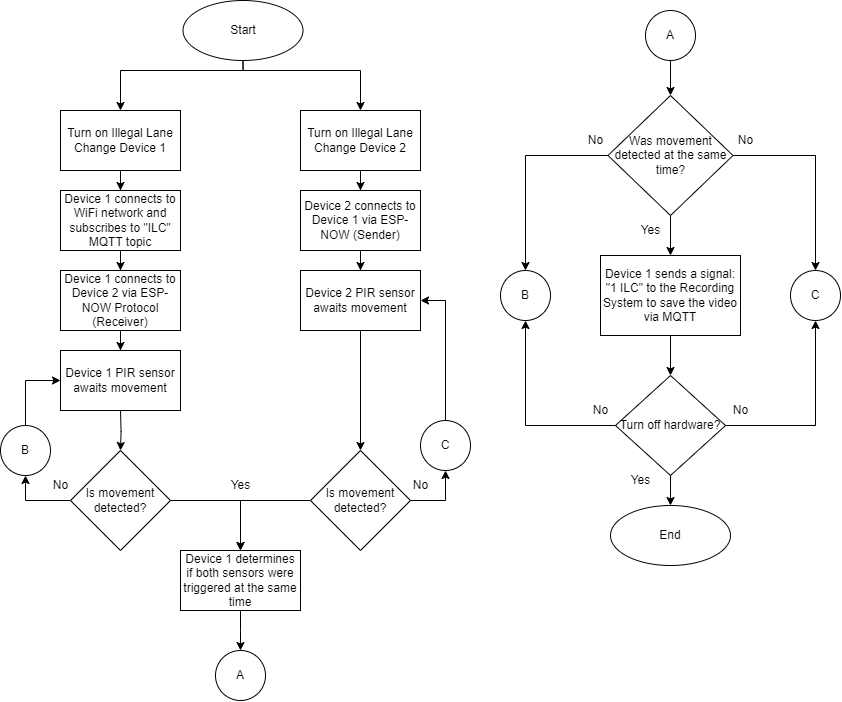

The diagram above was exported from draw.io. Its source (the exported page's mxGraphModel, read from the mxfile embedded in the PNG):
<mxGraphModel dx="1500" dy="827" grid="1" gridSize="10" guides="1" tooltips="1" connect="1" arrows="1" fold="1" page="1" pageScale="1" pageWidth="850" pageHeight="1100" math="0" shadow="0">
  <root>
    <mxCell id="0" />
    <mxCell id="1" parent="0" />
    <mxCell id="teNvgoAa5VFsvgRmOalm-21" style="edgeStyle=orthogonalEdgeStyle;rounded=0;orthogonalLoop=1;jettySize=auto;html=1;entryX=0.5;entryY=0;entryDx=0;entryDy=0;" edge="1" parent="1" source="_d4l0Of2Ugj4WHg13rGI-1" target="teNvgoAa5VFsvgRmOalm-1">
      <mxGeometry relative="1" as="geometry">
        <Array as="points">
          <mxPoint x="243" y="90" />
          <mxPoint x="120" y="90" />
        </Array>
      </mxGeometry>
    </mxCell>
    <mxCell id="teNvgoAa5VFsvgRmOalm-22" style="edgeStyle=orthogonalEdgeStyle;rounded=0;orthogonalLoop=1;jettySize=auto;html=1;entryX=0.5;entryY=0;entryDx=0;entryDy=0;" edge="1" parent="1" source="_d4l0Of2Ugj4WHg13rGI-1" target="teNvgoAa5VFsvgRmOalm-4">
      <mxGeometry relative="1" as="geometry">
        <Array as="points">
          <mxPoint x="243" y="90" />
          <mxPoint x="360" y="90" />
        </Array>
      </mxGeometry>
    </mxCell>
    <mxCell id="_d4l0Of2Ugj4WHg13rGI-1" value="Start" style="ellipse;whiteSpace=wrap;html=1;" parent="1" vertex="1">
      <mxGeometry x="182.5" y="20" width="120" height="60" as="geometry" />
    </mxCell>
    <mxCell id="_d4l0Of2Ugj4WHg13rGI-15" style="edgeStyle=orthogonalEdgeStyle;rounded=0;orthogonalLoop=1;jettySize=auto;html=1;entryX=0.5;entryY=0;entryDx=0;entryDy=0;" parent="1" target="_d4l0Of2Ugj4WHg13rGI-4" edge="1">
      <mxGeometry relative="1" as="geometry">
        <mxPoint x="120" y="430" as="sourcePoint" />
      </mxGeometry>
    </mxCell>
    <mxCell id="teNvgoAa5VFsvgRmOalm-10" style="edgeStyle=orthogonalEdgeStyle;rounded=0;orthogonalLoop=1;jettySize=auto;html=1;entryX=0.5;entryY=0;entryDx=0;entryDy=0;" edge="1" parent="1" source="_d4l0Of2Ugj4WHg13rGI-4" target="teNvgoAa5VFsvgRmOalm-8">
      <mxGeometry relative="1" as="geometry" />
    </mxCell>
    <mxCell id="teNvgoAa5VFsvgRmOalm-62" style="edgeStyle=orthogonalEdgeStyle;rounded=0;orthogonalLoop=1;jettySize=auto;html=1;entryX=0.5;entryY=1;entryDx=0;entryDy=0;" edge="1" parent="1" source="_d4l0Of2Ugj4WHg13rGI-4" target="teNvgoAa5VFsvgRmOalm-61">
      <mxGeometry relative="1" as="geometry" />
    </mxCell>
    <mxCell id="_d4l0Of2Ugj4WHg13rGI-4" value="Is movement detected?" style="rhombus;whiteSpace=wrap;html=1;" parent="1" vertex="1">
      <mxGeometry x="70" y="470" width="100" height="100" as="geometry" />
    </mxCell>
    <mxCell id="teNvgoAa5VFsvgRmOalm-11" style="edgeStyle=orthogonalEdgeStyle;rounded=0;orthogonalLoop=1;jettySize=auto;html=1;exitX=0;exitY=0.5;exitDx=0;exitDy=0;entryX=0.5;entryY=0;entryDx=0;entryDy=0;" edge="1" parent="1" source="_d4l0Of2Ugj4WHg13rGI-11" target="teNvgoAa5VFsvgRmOalm-8">
      <mxGeometry relative="1" as="geometry" />
    </mxCell>
    <mxCell id="teNvgoAa5VFsvgRmOalm-65" style="edgeStyle=orthogonalEdgeStyle;rounded=0;orthogonalLoop=1;jettySize=auto;html=1;entryX=0.5;entryY=1;entryDx=0;entryDy=0;" edge="1" parent="1" source="_d4l0Of2Ugj4WHg13rGI-11" target="teNvgoAa5VFsvgRmOalm-64">
      <mxGeometry relative="1" as="geometry" />
    </mxCell>
    <mxCell id="_d4l0Of2Ugj4WHg13rGI-11" value="Is movement detected?" style="rhombus;whiteSpace=wrap;html=1;" parent="1" vertex="1">
      <mxGeometry x="310" y="470" width="100" height="100" as="geometry" />
    </mxCell>
    <mxCell id="_d4l0Of2Ugj4WHg13rGI-24" value="Yes" style="text;html=1;align=center;verticalAlign=middle;resizable=0;points=[];autosize=1;strokeColor=none;fillColor=none;" parent="1" vertex="1">
      <mxGeometry x="220" y="490" width="40" height="30" as="geometry" />
    </mxCell>
    <mxCell id="_d4l0Of2Ugj4WHg13rGI-30" value="No" style="text;html=1;align=center;verticalAlign=middle;resizable=0;points=[];autosize=1;strokeColor=none;fillColor=none;" parent="1" vertex="1">
      <mxGeometry x="40" y="490" width="40" height="30" as="geometry" />
    </mxCell>
    <mxCell id="_d4l0Of2Ugj4WHg13rGI-31" value="No" style="text;html=1;align=center;verticalAlign=middle;resizable=0;points=[];autosize=1;strokeColor=none;fillColor=none;" parent="1" vertex="1">
      <mxGeometry x="400" y="490" width="40" height="30" as="geometry" />
    </mxCell>
    <mxCell id="teNvgoAa5VFsvgRmOalm-16" style="edgeStyle=orthogonalEdgeStyle;rounded=0;orthogonalLoop=1;jettySize=auto;html=1;entryX=0.5;entryY=0;entryDx=0;entryDy=0;" edge="1" parent="1" source="teNvgoAa5VFsvgRmOalm-1" target="teNvgoAa5VFsvgRmOalm-2">
      <mxGeometry relative="1" as="geometry" />
    </mxCell>
    <mxCell id="teNvgoAa5VFsvgRmOalm-1" value="Turn on Illegal Lane Change Device 1" style="whiteSpace=wrap;html=1;" vertex="1" parent="1">
      <mxGeometry x="60" y="130" width="120" height="60" as="geometry" />
    </mxCell>
    <mxCell id="teNvgoAa5VFsvgRmOalm-17" style="edgeStyle=orthogonalEdgeStyle;rounded=0;orthogonalLoop=1;jettySize=auto;html=1;" edge="1" parent="1" source="teNvgoAa5VFsvgRmOalm-2" target="teNvgoAa5VFsvgRmOalm-3">
      <mxGeometry relative="1" as="geometry" />
    </mxCell>
    <mxCell id="teNvgoAa5VFsvgRmOalm-2" value="Device 1 connects to WiFi network and subscribes to &quot;ILC&quot; MQTT topic" style="whiteSpace=wrap;html=1;" vertex="1" parent="1">
      <mxGeometry x="60" y="210" width="120" height="60" as="geometry" />
    </mxCell>
    <mxCell id="teNvgoAa5VFsvgRmOalm-18" style="edgeStyle=orthogonalEdgeStyle;rounded=0;orthogonalLoop=1;jettySize=auto;html=1;entryX=0.5;entryY=0;entryDx=0;entryDy=0;" edge="1" parent="1" source="teNvgoAa5VFsvgRmOalm-3" target="teNvgoAa5VFsvgRmOalm-6">
      <mxGeometry relative="1" as="geometry" />
    </mxCell>
    <mxCell id="teNvgoAa5VFsvgRmOalm-3" value="Device 1 connects to Device 2 via ESP-NOW Protocol (Receiver)" style="whiteSpace=wrap;html=1;" vertex="1" parent="1">
      <mxGeometry x="60" y="290" width="120" height="60" as="geometry" />
    </mxCell>
    <mxCell id="teNvgoAa5VFsvgRmOalm-19" style="edgeStyle=orthogonalEdgeStyle;rounded=0;orthogonalLoop=1;jettySize=auto;html=1;" edge="1" parent="1" source="teNvgoAa5VFsvgRmOalm-4" target="teNvgoAa5VFsvgRmOalm-5">
      <mxGeometry relative="1" as="geometry" />
    </mxCell>
    <mxCell id="teNvgoAa5VFsvgRmOalm-4" value="Turn on Illegal Lane Change Device 2" style="whiteSpace=wrap;html=1;" vertex="1" parent="1">
      <mxGeometry x="300" y="130" width="120" height="60" as="geometry" />
    </mxCell>
    <mxCell id="teNvgoAa5VFsvgRmOalm-20" style="edgeStyle=orthogonalEdgeStyle;rounded=0;orthogonalLoop=1;jettySize=auto;html=1;" edge="1" parent="1" source="teNvgoAa5VFsvgRmOalm-5" target="teNvgoAa5VFsvgRmOalm-7">
      <mxGeometry relative="1" as="geometry" />
    </mxCell>
    <mxCell id="teNvgoAa5VFsvgRmOalm-5" value="Device 2 connects to Device 1 via ESP-NOW (Sender)" style="whiteSpace=wrap;html=1;" vertex="1" parent="1">
      <mxGeometry x="300" y="210" width="120" height="60" as="geometry" />
    </mxCell>
    <mxCell id="teNvgoAa5VFsvgRmOalm-6" value="Device 1 PIR sensor awaits movement" style="whiteSpace=wrap;html=1;" vertex="1" parent="1">
      <mxGeometry x="60" y="370" width="120" height="60" as="geometry" />
    </mxCell>
    <mxCell id="teNvgoAa5VFsvgRmOalm-15" style="edgeStyle=orthogonalEdgeStyle;rounded=0;orthogonalLoop=1;jettySize=auto;html=1;entryX=0.5;entryY=0;entryDx=0;entryDy=0;" edge="1" parent="1" source="teNvgoAa5VFsvgRmOalm-7" target="_d4l0Of2Ugj4WHg13rGI-11">
      <mxGeometry relative="1" as="geometry" />
    </mxCell>
    <mxCell id="teNvgoAa5VFsvgRmOalm-7" value="Device 2 PIR sensor awaits movement" style="whiteSpace=wrap;html=1;" vertex="1" parent="1">
      <mxGeometry x="300" y="290" width="120" height="60" as="geometry" />
    </mxCell>
    <mxCell id="teNvgoAa5VFsvgRmOalm-9" style="edgeStyle=orthogonalEdgeStyle;rounded=0;orthogonalLoop=1;jettySize=auto;html=1;entryX=0.5;entryY=0;entryDx=0;entryDy=0;" edge="1" parent="1" source="teNvgoAa5VFsvgRmOalm-8">
      <mxGeometry relative="1" as="geometry">
        <mxPoint x="240" y="670" as="targetPoint" />
      </mxGeometry>
    </mxCell>
    <mxCell id="teNvgoAa5VFsvgRmOalm-8" value="Device 1 determines if both sensors were triggered at the same time" style="whiteSpace=wrap;html=1;" vertex="1" parent="1">
      <mxGeometry x="180" y="570" width="120" height="60" as="geometry" />
    </mxCell>
    <mxCell id="teNvgoAa5VFsvgRmOalm-60" value="" style="edgeStyle=orthogonalEdgeStyle;rounded=0;orthogonalLoop=1;jettySize=auto;html=1;" edge="1" parent="1" source="teNvgoAa5VFsvgRmOalm-26" target="teNvgoAa5VFsvgRmOalm-32">
      <mxGeometry relative="1" as="geometry" />
    </mxCell>
    <mxCell id="teNvgoAa5VFsvgRmOalm-26" value="A" style="ellipse;whiteSpace=wrap;html=1;aspect=fixed;" vertex="1" parent="1">
      <mxGeometry x="645" y="30" width="50" height="50" as="geometry" />
    </mxCell>
    <mxCell id="teNvgoAa5VFsvgRmOalm-27" value="B" style="ellipse;whiteSpace=wrap;html=1;aspect=fixed;" vertex="1" parent="1">
      <mxGeometry x="500" y="290" width="50" height="50" as="geometry" />
    </mxCell>
    <mxCell id="teNvgoAa5VFsvgRmOalm-28" value="C" style="ellipse;whiteSpace=wrap;html=1;aspect=fixed;" vertex="1" parent="1">
      <mxGeometry x="790" y="290" width="50" height="50" as="geometry" />
    </mxCell>
    <mxCell id="teNvgoAa5VFsvgRmOalm-30" style="edgeStyle=orthogonalEdgeStyle;rounded=0;orthogonalLoop=1;jettySize=auto;html=1;entryX=0.5;entryY=0;entryDx=0;entryDy=0;exitX=0.5;exitY=1;exitDx=0;exitDy=0;" edge="1" parent="1" source="teNvgoAa5VFsvgRmOalm-41" target="teNvgoAa5VFsvgRmOalm-35">
      <mxGeometry relative="1" as="geometry">
        <mxPoint x="670" y="385" as="sourcePoint" />
      </mxGeometry>
    </mxCell>
    <mxCell id="teNvgoAa5VFsvgRmOalm-31" style="edgeStyle=orthogonalEdgeStyle;rounded=0;orthogonalLoop=1;jettySize=auto;html=1;exitX=0.5;exitY=1;exitDx=0;exitDy=0;entryX=0.5;entryY=0;entryDx=0;entryDy=0;" edge="1" parent="1" source="teNvgoAa5VFsvgRmOalm-32" target="teNvgoAa5VFsvgRmOalm-41">
      <mxGeometry relative="1" as="geometry" />
    </mxCell>
    <mxCell id="teNvgoAa5VFsvgRmOalm-43" style="edgeStyle=orthogonalEdgeStyle;rounded=0;orthogonalLoop=1;jettySize=auto;html=1;entryX=0.5;entryY=0;entryDx=0;entryDy=0;" edge="1" parent="1" source="teNvgoAa5VFsvgRmOalm-32" target="teNvgoAa5VFsvgRmOalm-27">
      <mxGeometry relative="1" as="geometry" />
    </mxCell>
    <mxCell id="teNvgoAa5VFsvgRmOalm-45" style="edgeStyle=orthogonalEdgeStyle;rounded=0;orthogonalLoop=1;jettySize=auto;html=1;entryX=0.5;entryY=0;entryDx=0;entryDy=0;" edge="1" parent="1" source="teNvgoAa5VFsvgRmOalm-32" target="teNvgoAa5VFsvgRmOalm-28">
      <mxGeometry relative="1" as="geometry" />
    </mxCell>
    <mxCell id="teNvgoAa5VFsvgRmOalm-32" value="Was movement detected at the same time?" style="rhombus;whiteSpace=wrap;html=1;" vertex="1" parent="1">
      <mxGeometry x="607.5" y="115" width="125" height="120" as="geometry" />
    </mxCell>
    <mxCell id="teNvgoAa5VFsvgRmOalm-33" value="End" style="ellipse;whiteSpace=wrap;html=1;" vertex="1" parent="1">
      <mxGeometry x="610" y="525" width="120" height="60" as="geometry" />
    </mxCell>
    <mxCell id="teNvgoAa5VFsvgRmOalm-34" style="edgeStyle=orthogonalEdgeStyle;rounded=0;orthogonalLoop=1;jettySize=auto;html=1;exitX=0.5;exitY=1;exitDx=0;exitDy=0;entryX=0.5;entryY=0;entryDx=0;entryDy=0;" edge="1" parent="1" source="teNvgoAa5VFsvgRmOalm-35" target="teNvgoAa5VFsvgRmOalm-33">
      <mxGeometry relative="1" as="geometry" />
    </mxCell>
    <mxCell id="teNvgoAa5VFsvgRmOalm-44" style="edgeStyle=orthogonalEdgeStyle;rounded=0;orthogonalLoop=1;jettySize=auto;html=1;entryX=0.5;entryY=1;entryDx=0;entryDy=0;" edge="1" parent="1" source="teNvgoAa5VFsvgRmOalm-35" target="teNvgoAa5VFsvgRmOalm-27">
      <mxGeometry relative="1" as="geometry" />
    </mxCell>
    <mxCell id="teNvgoAa5VFsvgRmOalm-46" style="edgeStyle=orthogonalEdgeStyle;rounded=0;orthogonalLoop=1;jettySize=auto;html=1;entryX=0.5;entryY=1;entryDx=0;entryDy=0;" edge="1" parent="1" source="teNvgoAa5VFsvgRmOalm-35" target="teNvgoAa5VFsvgRmOalm-28">
      <mxGeometry relative="1" as="geometry">
        <mxPoint x="800" y="375" as="targetPoint" />
      </mxGeometry>
    </mxCell>
    <mxCell id="teNvgoAa5VFsvgRmOalm-35" value="Turn off hardware?" style="rhombus;whiteSpace=wrap;html=1;" vertex="1" parent="1">
      <mxGeometry x="615" y="395" width="110" height="100" as="geometry" />
    </mxCell>
    <mxCell id="teNvgoAa5VFsvgRmOalm-36" value="No" style="text;html=1;align=center;verticalAlign=middle;resizable=0;points=[];autosize=1;strokeColor=none;fillColor=none;" vertex="1" parent="1">
      <mxGeometry x="575" y="145" width="40" height="30" as="geometry" />
    </mxCell>
    <mxCell id="teNvgoAa5VFsvgRmOalm-37" value="No" style="text;html=1;align=center;verticalAlign=middle;resizable=0;points=[];autosize=1;strokeColor=none;fillColor=none;" vertex="1" parent="1">
      <mxGeometry x="725" y="145" width="40" height="30" as="geometry" />
    </mxCell>
    <mxCell id="teNvgoAa5VFsvgRmOalm-38" value="Yes" style="text;html=1;align=center;verticalAlign=middle;resizable=0;points=[];autosize=1;strokeColor=none;fillColor=none;" vertex="1" parent="1">
      <mxGeometry x="630" y="235" width="40" height="30" as="geometry" />
    </mxCell>
    <mxCell id="teNvgoAa5VFsvgRmOalm-39" value="Yes" style="text;html=1;align=center;verticalAlign=middle;resizable=0;points=[];autosize=1;strokeColor=none;fillColor=none;" vertex="1" parent="1">
      <mxGeometry x="620" y="485" width="40" height="30" as="geometry" />
    </mxCell>
    <mxCell id="teNvgoAa5VFsvgRmOalm-40" value="No" style="text;html=1;align=center;verticalAlign=middle;resizable=0;points=[];autosize=1;strokeColor=none;fillColor=none;" vertex="1" parent="1">
      <mxGeometry x="720" y="415" width="40" height="30" as="geometry" />
    </mxCell>
    <mxCell id="teNvgoAa5VFsvgRmOalm-41" value="Device 1 sends a signal: &quot;1 ILC&quot; to the Recording System to save the video via MQTT" style="whiteSpace=wrap;html=1;" vertex="1" parent="1">
      <mxGeometry x="600" y="275" width="140" height="80" as="geometry" />
    </mxCell>
    <mxCell id="teNvgoAa5VFsvgRmOalm-42" value="No" style="text;html=1;align=center;verticalAlign=middle;resizable=0;points=[];autosize=1;strokeColor=none;fillColor=none;" vertex="1" parent="1">
      <mxGeometry x="580" y="415" width="40" height="30" as="geometry" />
    </mxCell>
    <mxCell id="teNvgoAa5VFsvgRmOalm-63" style="edgeStyle=orthogonalEdgeStyle;rounded=0;orthogonalLoop=1;jettySize=auto;html=1;exitX=0.5;exitY=0;exitDx=0;exitDy=0;entryX=0;entryY=0.5;entryDx=0;entryDy=0;" edge="1" parent="1" source="teNvgoAa5VFsvgRmOalm-61" target="teNvgoAa5VFsvgRmOalm-6">
      <mxGeometry relative="1" as="geometry" />
    </mxCell>
    <mxCell id="teNvgoAa5VFsvgRmOalm-61" value="B" style="ellipse;whiteSpace=wrap;html=1;aspect=fixed;" vertex="1" parent="1">
      <mxGeometry y="445" width="50" height="50" as="geometry" />
    </mxCell>
    <mxCell id="teNvgoAa5VFsvgRmOalm-66" style="edgeStyle=orthogonalEdgeStyle;rounded=0;orthogonalLoop=1;jettySize=auto;html=1;entryX=1;entryY=0.5;entryDx=0;entryDy=0;" edge="1" parent="1" source="teNvgoAa5VFsvgRmOalm-64" target="teNvgoAa5VFsvgRmOalm-7">
      <mxGeometry relative="1" as="geometry" />
    </mxCell>
    <mxCell id="teNvgoAa5VFsvgRmOalm-64" value="C" style="ellipse;whiteSpace=wrap;html=1;aspect=fixed;" vertex="1" parent="1">
      <mxGeometry x="420" y="440" width="50" height="50" as="geometry" />
    </mxCell>
    <mxCell id="teNvgoAa5VFsvgRmOalm-67" value="A" style="ellipse;whiteSpace=wrap;html=1;aspect=fixed;" vertex="1" parent="1">
      <mxGeometry x="215" y="670" width="50" height="50" as="geometry" />
    </mxCell>
  </root>
</mxGraphModel>